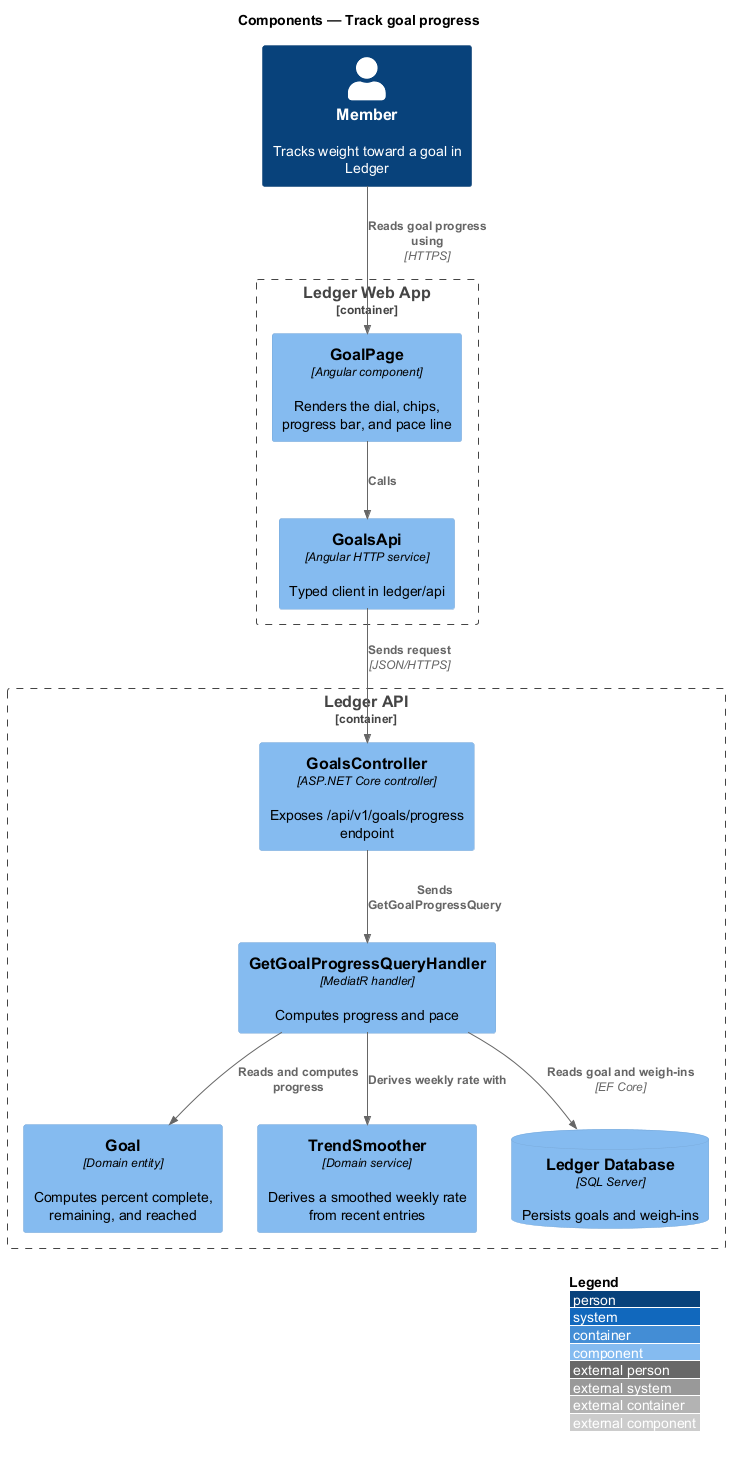

The diagram above was rendered by PlantUML. Its source (embedded in the PNG):
@startuml
!include <C4/C4_Component>
LAYOUT_WITH_LEGEND()
title Components — Track goal progress

Person(member, "Member", "Tracks weight toward a goal in Ledger")
Container_Boundary(web, "Ledger Web App") {
  Component(page, "GoalPage", "Angular component", "Renders the dial, chips, progress bar, and pace line")
  Component(client, "GoalsApi", "Angular HTTP service", "Typed client in ledger/api")
}
Container_Boundary(api, "Ledger API") {
  Component(ctrl, "GoalsController", "ASP.NET Core controller", "Exposes /api/v1/goals/progress endpoint")
  Component(handler, "GetGoalProgressQueryHandler", "MediatR handler", "Computes progress and pace")
  Component(entity, "Goal", "Domain entity", "Computes percent complete, remaining, and reached")
  Component(smoother, "TrendSmoother", "Domain service", "Derives a smoothed weekly rate from recent entries")
  ComponentDb(db, "Ledger Database", "SQL Server", "Persists goals and weigh-ins")
}

Rel(member, page, "Reads goal progress using", "HTTPS")
Rel(page, client, "Calls")
Rel(client, ctrl, "Sends request", "JSON/HTTPS")
Rel(ctrl, handler, "Sends GetGoalProgressQuery")
Rel(handler, entity, "Reads and computes progress")
Rel(handler, smoother, "Derives weekly rate with")
Rel(handler, db, "Reads goal and weigh-ins", "EF Core")
@enduml